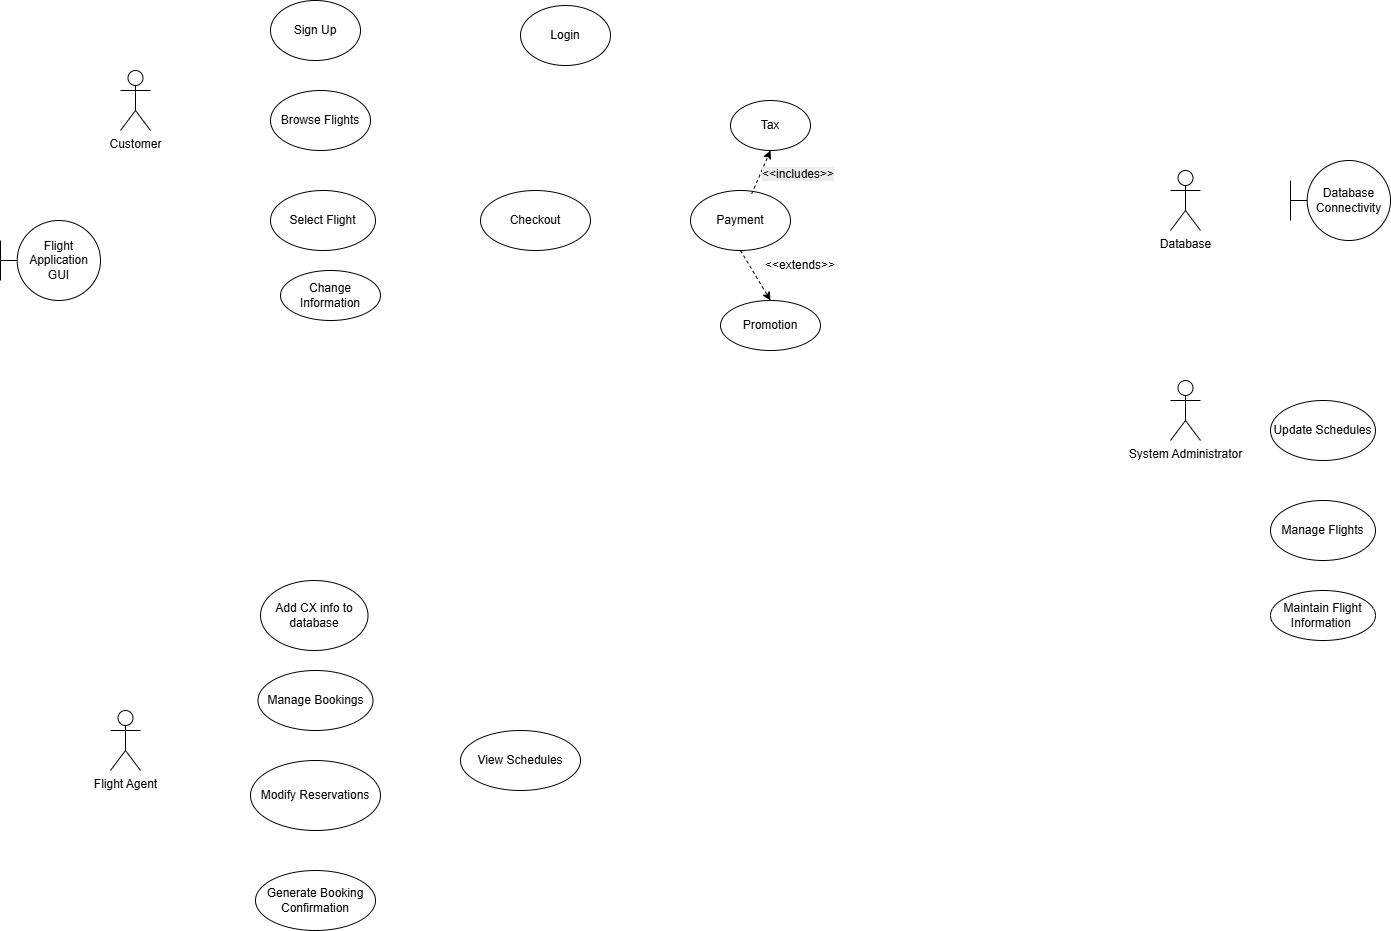

The diagram above was exported from draw.io. Its source (the exported page's mxGraphModel, read from the mxfile embedded in the PNG):
<mxGraphModel dx="1281" dy="699" grid="1" gridSize="10" guides="1" tooltips="1" connect="1" arrows="1" fold="1" page="1" pageScale="1" pageWidth="850" pageHeight="1100" math="0" shadow="0">
  <root>
    <mxCell id="0" />
    <mxCell id="1" parent="0" />
    <mxCell id="C8FdAbCTqZKIosvaZFdM-1" parent="1" style="shape=umlActor;verticalLabelPosition=bottom;verticalAlign=top;html=1;outlineConnect=0;" value="Customer" vertex="1">
      <mxGeometry height="60" width="30" x="140" y="90" as="geometry" />
    </mxCell>
    <mxCell id="IXsxAXJ8pVljNu5-wVd4-3" parent="1" style="shape=umlActor;verticalLabelPosition=bottom;verticalAlign=top;html=1;outlineConnect=0;" value="Database" vertex="1">
      <mxGeometry height="60" width="30" x="1190" y="190" as="geometry" />
    </mxCell>
    <mxCell id="shK7UFHqHVzzq25bRnwu-3" parent="1" style="ellipse;whiteSpace=wrap;html=1;" value="Login" vertex="1">
      <mxGeometry height="60" width="90" x="540" y="25" as="geometry" />
    </mxCell>
    <mxCell id="Z6kBsS720eqBtRg0l87H-1" parent="1" style="shape=umlActor;verticalLabelPosition=bottom;verticalAlign=top;html=1;outlineConnect=0;" value="System Administrator" vertex="1">
      <mxGeometry height="60" width="30" x="1190" y="400" as="geometry" />
    </mxCell>
    <mxCell id="shK7UFHqHVzzq25bRnwu-6" parent="1" style="ellipse;whiteSpace=wrap;html=1;" value="Checkout" vertex="1">
      <mxGeometry height="60" width="110" x="500" y="210" as="geometry" />
    </mxCell>
    <mxCell id="shK7UFHqHVzzq25bRnwu-7" parent="1" style="ellipse;whiteSpace=wrap;html=1;" value="Add CX info to database" vertex="1">
      <mxGeometry height="70" width="107.5" x="280" y="600" as="geometry" />
    </mxCell>
    <mxCell id="shK7UFHqHVzzq25bRnwu-4" parent="1" style="ellipse;whiteSpace=wrap;html=1;" value="Browse Flights" vertex="1">
      <mxGeometry height="60" width="100" x="290" y="110" as="geometry" />
    </mxCell>
    <mxCell id="shK7UFHqHVzzq25bRnwu-5" parent="1" style="ellipse;whiteSpace=wrap;html=1;" value="Select Flight" vertex="1">
      <mxGeometry height="60" width="105" x="290" y="210" as="geometry" />
    </mxCell>
    <mxCell id="JRVhrKzXAgWxWM-f5OBa-1" parent="1" style="ellipse;whiteSpace=wrap;html=1;" value="Sign Up" vertex="1">
      <mxGeometry height="60" width="90" x="290" y="20" as="geometry" />
    </mxCell>
    <mxCell id="shK7UFHqHVzzq25bRnwu-8" parent="1" style="ellipse;whiteSpace=wrap;html=1;" value="Maintain Flight Information&amp;nbsp;" vertex="1">
      <mxGeometry height="50" width="105" x="1290" y="610" as="geometry" />
    </mxCell>
    <mxCell id="D-l-bq-qBtTemc0_dEPW-1" parent="1" style="shape=umlBoundary;whiteSpace=wrap;html=1;" value="Database Connectivity" vertex="1">
      <mxGeometry height="80" width="100" x="1310" y="180" as="geometry" />
    </mxCell>
    <mxCell id="Ov-NPVXJVBSheloR-RkA-1" parent="1" style="ellipse;whiteSpace=wrap;html=1;" value="Payment" vertex="1">
      <mxGeometry height="60" width="100" x="710" y="210" as="geometry" />
    </mxCell>
    <mxCell id="D-l-bq-qBtTemc0_dEPW-2" parent="1" style="shape=umlBoundary;whiteSpace=wrap;html=1;" value="Flight Application GUI" vertex="1">
      <mxGeometry height="80" width="100" x="20" y="240" as="geometry" />
    </mxCell>
    <mxCell id="Ov-NPVXJVBSheloR-RkA-4" parent="1" style="ellipse;whiteSpace=wrap;html=1;" value="Promotion" vertex="1">
      <mxGeometry height="50" width="100" x="740" y="320" as="geometry" />
    </mxCell>
    <mxCell id="Ov-NPVXJVBSheloR-RkA-7" parent="1" style="text;html=1;whiteSpace=wrap;strokeColor=none;fillColor=none;align=center;verticalAlign=middle;rounded=0;" value="&amp;lt;&amp;lt;extends&amp;gt;&amp;gt;" vertex="1">
      <mxGeometry height="30" width="60" x="790" y="270" as="geometry" />
    </mxCell>
    <mxCell id="Ov-NPVXJVBSheloR-RkA-8" edge="1" parent="1" source="Ov-NPVXJVBSheloR-RkA-1" style="endArrow=classic;html=1;rounded=0;entryX=0.5;entryY=0;entryDx=0;entryDy=0;exitX=0.5;exitY=1;exitDx=0;exitDy=0;dashed=1;" target="Ov-NPVXJVBSheloR-RkA-4" value="">
      <mxGeometry height="50" relative="1" width="50" as="geometry">
        <mxPoint x="770" y="270" as="sourcePoint" />
        <mxPoint x="820" y="220" as="targetPoint" />
      </mxGeometry>
    </mxCell>
    <mxCell id="1-JgRpKXhVPfQsS5vc73-1" parent="1" style="shape=umlActor;verticalLabelPosition=bottom;verticalAlign=top;html=1;outlineConnect=0;" value="Flight Agent" vertex="1">
      <mxGeometry height="60" width="30" x="130" y="730" as="geometry" />
    </mxCell>
    <mxCell id="9pUUMVVFOWi_Iik67SZn-1" parent="1" style="ellipse;whiteSpace=wrap;html=1;" value="Manage Flights" vertex="1">
      <mxGeometry height="60" width="105" x="1290" y="520" as="geometry" />
    </mxCell>
    <mxCell id="9pUUMVVFOWi_Iik67SZn-2" parent="1" style="ellipse;whiteSpace=wrap;html=1;" value="Update Schedules" vertex="1">
      <mxGeometry height="60" width="105" x="1290" y="420" as="geometry" />
    </mxCell>
    <mxCell id="4YGD_8jgTFeQC4Yrbjfy-1" parent="1" style="ellipse;whiteSpace=wrap;html=1;" value="Tax" vertex="1">
      <mxGeometry height="50" width="80" x="750" y="120" as="geometry" />
    </mxCell>
    <mxCell id="Ov-NPVXJVBSheloR-RkA-9" parent="1" style="ellipse;whiteSpace=wrap;html=1;" value="Change &lt;span style=&quot;white-space: pre;&quot;&gt;Information&lt;/span&gt;" vertex="1">
      <mxGeometry height="50" width="100" x="300" y="290" as="geometry" />
    </mxCell>
    <mxCell id="9pUUMVVFOWi_Iik67SZn-6" parent="1" style="ellipse;whiteSpace=wrap;html=1;" value="Manage Bookings" vertex="1">
      <mxGeometry height="60" width="115" x="277.5" y="690" as="geometry" />
    </mxCell>
    <mxCell id="9pUUMVVFOWi_Iik67SZn-7" parent="1" style="ellipse;whiteSpace=wrap;html=1;" value="Generate Booking Confirmation" vertex="1">
      <mxGeometry height="60" width="120" x="275" y="890" as="geometry" />
    </mxCell>
    <mxCell id="9pUUMVVFOWi_Iik67SZn-8" parent="1" style="ellipse;whiteSpace=wrap;html=1;" value="Modify Reservations" vertex="1">
      <mxGeometry height="70" width="130" x="270" y="780" as="geometry" />
    </mxCell>
    <mxCell id="05_3d-SymnuvnOxgzchH-1" parent="1" style="ellipse;whiteSpace=wrap;html=1;" value="View Schedules" vertex="1">
      <mxGeometry height="60" width="120" x="480" y="750" as="geometry" />
    </mxCell>
    <mxCell id="4YGD_8jgTFeQC4Yrbjfy-3" edge="1" parent="1" source="Ov-NPVXJVBSheloR-RkA-1" style="endArrow=classic;html=1;rounded=0;entryX=0.5;entryY=1;entryDx=0;entryDy=0;exitX=0.612;exitY=0.057;exitDx=0;exitDy=0;dashed=1;exitPerimeter=0;" target="4YGD_8jgTFeQC4Yrbjfy-1" value="">
      <mxGeometry height="50" relative="1" width="50" as="geometry">
        <mxPoint x="820" y="180" as="sourcePoint" />
        <mxPoint x="850" y="230" as="targetPoint" />
      </mxGeometry>
    </mxCell>
    <mxCell id="4YGD_8jgTFeQC4Yrbjfy-5" parent="1" style="text;whiteSpace=wrap;html=1;" value="&lt;span style=&quot;color: rgb(0, 0, 0); font-family: Helvetica; font-size: 12px; font-style: normal; font-variant-ligatures: normal; font-variant-caps: normal; font-weight: 400; letter-spacing: normal; orphans: 2; text-align: center; text-indent: 0px; text-transform: none; widows: 2; word-spacing: 0px; -webkit-text-stroke-width: 0px; white-space: normal; background-color: rgb(236, 236, 236); text-decoration-thickness: initial; text-decoration-style: initial; text-decoration-color: initial; float: none; display: inline !important;&quot;&gt;&amp;lt;&amp;lt;includes&amp;gt;&amp;gt;&lt;/span&gt;" vertex="1">
      <mxGeometry height="40" width="100" x="780" y="180" as="geometry" />
    </mxCell>
  </root>
</mxGraphModel>